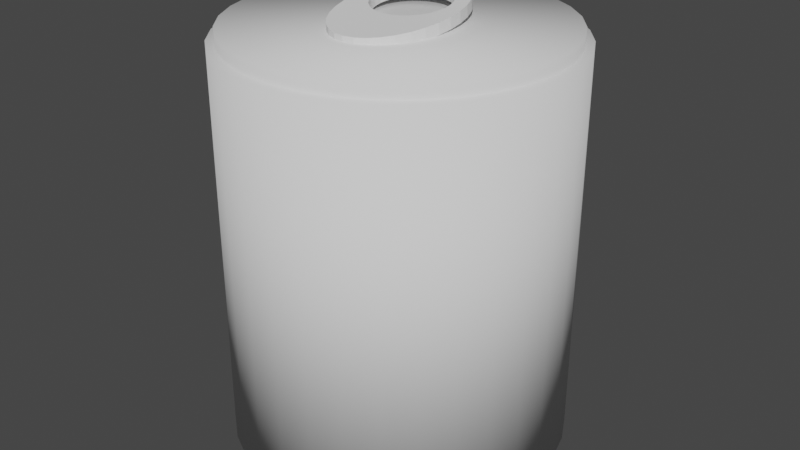 # Source: Soup.blend  (saved by Blender 2.93.21; exported with 4.5.12 LTS)
import bpy
from mathutils import Matrix  # noqa: F401  (used for matrix-valued properties, if any)

bpy.ops.wm.read_factory_settings(use_empty=True)
scene = bpy.context.scene
scene.name = 'Scene'

# ---- collections
col_collection = bpy.data.collections.new('Collection'); scene.collection.children.link(col_collection)

# ---- world
world_world = bpy.data.worlds.new('World'); scene.world = world_world
world_world.use_nodes = True; world_world.node_tree.nodes.clear()
_N = world_world.node_tree.nodes; _L = world_world.node_tree.links
n0 = _N.new('ShaderNodeOutputWorld'); n0.name = 'World Output'; n0.location = (300, 300)
n1 = _N.new('ShaderNodeBackground'); n1.name = 'Background'; n1.location = (10, 300)
n1.inputs[0].default_value = (0.05088, 0.05088, 0.05088, 1.0)
_L.new(n1.outputs[0], n0.inputs[0])
n0.is_active_output = True
world_world.color = (0.05088, 0.05088, 0.05088)
world_world.use_sun_shadow = False
world_world.sun_shadow_jitter_overblur = 0.0

# ---- meshes
me_cylinder_003 = bpy.data.meshes.new('Cylinder.003')
me_cylinder_003.from_pydata([(0.0, 1.0, -1.0), (0.0, 1.0, 1.6), (0.1951, 0.9808, -1.0), (0.1951, 0.9808, 1.6), (0.3827, 0.9239, -1.0), (0.3827, 0.9239, 1.6), (0.5556, 0.8315, -1.0), (0.5556, 0.8315, 1.6), (0.7071, 0.7071, -1.0), (0.7071, 0.7071, 1.6), (0.8315, 0.5556, -1.0), (0.8315, 0.5556, 1.6), (0.9239, 0.3827, -1.0), (0.9239, 0.3827, 1.6), (0.9808, 0.1951, -1.0), (0.9808, 0.1951, 1.6), (1.0, -4.371e-08, -1.0), (1.0, -4.371e-08, 1.6), (0.9808, -0.1951, -1.0), (0.9808, -0.1951, 1.6), (0.9239, -0.3827, -1.0), (0.9239, -0.3827, 1.6), (0.8315, -0.5556, -1.0), (0.8315, -0.5556, 1.6), (0.7071, -0.7071, -1.0), (0.7071, -0.7071, 1.6), (0.5556, -0.8315, -1.0), (0.5556, -0.8315, 1.6), (0.3827, -0.9239, -1.0), (0.3827, -0.9239, 1.6), (0.1951, -0.9808, -1.0), (0.1951, -0.9808, 1.6), (-8.742e-08, -1.0, -1.0), (-8.742e-08, -1.0, 1.6), (-0.1951, -0.9808, -1.0), (-0.1951, -0.9808, 1.6), (-0.3827, -0.9239, -1.0), (-0.3827, -0.9239, 1.6), (-0.5556, -0.8315, -1.0), (-0.5556, -0.8315, 1.6), (-0.7071, -0.7071, -1.0), (-0.7071, -0.7071, 1.6), (-0.8315, -0.5556, -1.0), (-0.8315, -0.5556, 1.6), (-0.9239, -0.3827, -1.0), (-0.9239, -0.3827, 1.6), (-0.9808, -0.1951, -1.0), (-0.9808, -0.1951, 1.6), (-1.0, 1.192e-08, -1.0), (-1.0, 1.192e-08, 1.6), (-0.9808, 0.1951, -1.0), (-0.9808, 0.1951, 1.6), (-0.9239, 0.3827, -1.0), (-0.9239, 0.3827, 1.6), (-0.8315, 0.5556, -1.0), (-0.8315, 0.5556, 1.6), (-0.7071, 0.7071, -1.0), (-0.7071, 0.7071, 1.6), (-0.5556, 0.8315, -1.0), (-0.5556, 0.8315, 1.6), (-0.3827, 0.9239, -1.0), (-0.3827, 0.9239, 1.6), (-0.1951, 0.9808, -1.0), (-0.1951, 0.9808, 1.6)], [], [(0, 1, 3, 2), (2, 3, 5, 4), (4, 5, 7, 6), (6, 7, 9, 8), (8, 9, 11, 10), (10, 11, 13, 12), (12, 13, 15, 14), (14, 15, 17, 16), (16, 17, 19, 18), (18, 19, 21, 20), (20, 21, 23, 22), (22, 23, 25, 24), (24, 25, 27, 26), (26, 27, 29, 28), (28, 29, 31, 30), (30, 31, 33, 32), (32, 33, 35, 34), (34, 35, 37, 36), (36, 37, 39, 38), (38, 39, 41, 40), (40, 41, 43, 42), (42, 43, 45, 44), (44, 45, 47, 46), (46, 47, 49, 48), (48, 49, 51, 50), (50, 51, 53, 52), (52, 53, 55, 54), (54, 55, 57, 56), (56, 57, 59, 58), (58, 59, 61, 60), (3, 1, 63, 61, 59, 57, 55, 53, 51, 49, 47, 45, 43, 41, 39, 37, 35, 33, 31, 29, 27, 25, 23, 21, 19, 17, 15, 13, 11, 9, 7, 5), (60, 61, 63, 62), (62, 63, 1, 0), (0, 2, 4, 6, 8, 10, 12, 14, 16, 18, 20, 22, 24, 26, 28, 30, 32, 34, 36, 38, 40, 42, 44, 46, 48, 50, 52, 54, 56, 58, 60, 62)])
me_cylinder_003.polygons.foreach_set('use_smooth', [True] * 34)
_uv = me_cylinder_003.uv_layers.new(name='UVMap')
_uv.uv.foreach_set('vector', [1.0, 0.5, 1.0, 1.0, 0.9688, 1.0, 0.9688, 0.5, 0.9688, 0.5, 0.9688, 1.0, 0.9375, 1.0, 0.9375, 0.5, 0.9375, 0.5, 0.9375, 1.0, 0.9062, 1.0, 0.9062, 0.5, 0.9062, 0.5, 0.9062, 1.0, 0.875, 1.0, 0.875, 0.5, 0.875, 0.5, 0.875, 1.0, 0.8438, 1.0, 0.8438, 0.5, 0.8438, 0.5, 0.8438, 1.0, 0.8125, 1.0, 0.8125, 0.5, 0.8125, 0.5, 0.8125, 1.0, 0.7812, 1.0, 0.7812, 0.5, 0.7812, 0.5, 0.7812, 1.0, 0.75, 1.0, 0.75, 0.5, 0.75, 0.5, 0.75, 1.0, 0.7188, 1.0, 0.7188, 0.5, 0.7188, 0.5, 0.7188, 1.0, 0.6875, 1.0, 0.6875, 0.5, 0.6875, 0.5, 0.6875, 1.0, 0.6562, 1.0, 0.6562, 0.5, 0.6562, 0.5, 0.6562, 1.0, 0.625, 1.0, 0.625, 0.5, 0.625, 0.5, 0.625, 1.0, 0.5938, 1.0, 0.5938, 0.5, 0.5938, 0.5, 0.5938, 1.0, 0.5625, 1.0, 0.5625, 0.5, 0.5625, 0.5, 0.5625, 1.0, 0.5312, 1.0, 0.5312, 0.5, 0.5312, 0.5, 0.5312, 1.0, 0.5, 1.0, 0.5, 0.5, 0.5, 0.5, 0.5, 1.0, 0.4688, 1.0, 0.4688, 0.5, 0.4688, 0.5, 0.4688, 1.0, 0.4375, 1.0, 0.4375, 0.5, 0.4375, 0.5, 0.4375, 1.0, 0.4062, 1.0, 0.4062, 0.5, 0.4062, 0.5, 0.4062, 1.0, 0.375, 1.0, 0.375, 0.5, 0.375, 0.5, 0.375, 1.0, 0.3438, 1.0, 0.3438, 0.5, 0.3438, 0.5, 0.3438, 1.0, 0.3125, 1.0, 0.3125, 0.5, 0.3125, 0.5, 0.3125, 1.0, 0.2812, 1.0, 0.2812, 0.5, 0.2812, 0.5, 0.2812, 1.0, 0.25, 1.0, 0.25, 0.5, 0.25, 0.5, 0.25, 1.0, 0.2188, 1.0, 0.2188, 0.5, 0.2188, 0.5, 0.2188, 1.0, 0.1875, 1.0, 0.1875, 0.5, 0.1875, 0.5, 0.1875, 1.0, 0.1562, 1.0, 0.1562, 0.5, 0.1562, 0.5, 0.1562, 1.0, 0.125, 1.0, 0.125, 0.5, 0.125, 0.5, 0.125, 1.0, 0.09375, 1.0, 0.09375, 0.5, 0.09375, 0.5, 0.09375, 1.0, 0.0625, 1.0, 0.0625, 0.5, 0.2968, 0.4854, 0.25, 0.49, 0.2032, 0.4854, 0.1582, 0.4717, 0.1167, 0.4496, 0.08029, 0.4197, 0.05045, 0.3833, 0.02827, 0.3418, 0.01461, 0.2968, 0.01, 0.25, 0.01461, 0.2032, 0.02827, 0.1582, 0.05045, 0.1167, 0.08029, 0.08029, 0.1167, 0.05045, 0.1582, 0.02827, 0.2032, 0.01461, 0.25, 0.01, 0.2968, 0.01461, 0.3418, 0.02827, 0.3833, 0.05045, 0.4197, 0.08029, 0.4496, 0.1167, 0.4717, 0.1582, 0.4854, 0.2032, 0.49, 0.25, 0.4854, 0.2968, 0.4717, 0.3418, 0.4496, 0.3833, 0.4197, 0.4197, 0.3833, 0.4496, 0.3418, 0.4717, 0.0625, 0.5, 0.0625, 1.0, 0.03125, 1.0, 0.03125, 0.5, 0.03125, 0.5, 0.03125, 1.0, 0.0, 1.0, 0.0, 0.5, 0.75, 0.49, 0.7968, 0.4854, 0.8418, 0.4717, 0.8833, 0.4496, 0.9197, 0.4197, 0.9496, 0.3833, 0.9717, 0.3418, 0.9854, 0.2968, 0.99, 0.25, 0.9854, 0.2032, 0.9717, 0.1582, 0.9496, 0.1167, 0.9197, 0.08029, 0.8833, 0.05045, 0.8418, 0.02827, 0.7968, 0.01461, 0.75, 0.01, 0.7032, 0.01461, 0.6582, 0.02827, 0.6167, 0.05045, 0.5803, 0.08029, 0.5504, 0.1167, 0.5283, 0.1582, 0.5146, 0.2032, 0.51, 0.25, 0.5146, 0.2968, 0.5283, 0.3418, 0.5504, 0.3833, 0.5803, 0.4197, 0.6167, 0.4496, 0.6582, 0.4717, 0.7032, 0.4854])
me_cylinder_003.use_remesh_fix_poles = True
me_cylinder_003.use_remesh_preserve_attributes = False
me_cylinder_003.update()
me_cylinder_001 = bpy.data.meshes.new('Cylinder.001')
me_cylinder_001.from_pydata([(0.0, 1.0, -1.0), (0.0, 1.0, 1.6), (0.1951, 0.9808, -1.0), (0.1951, 0.9808, 1.6), (0.3827, 0.9239, -1.0), (0.3827, 0.9239, 1.6), (0.5556, 0.8315, -1.0), (0.5556, 0.8315, 1.6), (0.7071, 0.7071, -1.0), (0.7071, 0.7071, 1.6), (0.8315, 0.5556, -1.0), (0.8315, 0.5556, 1.6), (0.9239, 0.3827, -1.0), (0.9239, 0.3827, 1.6), (0.9808, 0.1951, -1.0), (0.9808, 0.1951, 1.6), (1.0, -4.371e-08, -1.0), (1.0, -4.371e-08, 1.6), (0.9808, -0.1951, -1.0), (0.9808, -0.1951, 1.6), (0.9239, -0.3827, -1.0), (0.9239, -0.3827, 1.6), (0.8315, -0.5556, -1.0), (0.8315, -0.5556, 1.6), (0.7071, -0.7071, -1.0), (0.7071, -0.7071, 1.6), (0.5556, -0.8315, -1.0), (0.5556, -0.8315, 1.6), (0.3827, -0.9239, -1.0), (0.3827, -0.9239, 1.6), (0.1951, -0.9808, -1.0), (0.1951, -0.9808, 1.6), (-8.742e-08, -1.0, -1.0), (-8.742e-08, -1.0, 1.6), (-0.1951, -0.9808, -1.0), (-0.1951, -0.9808, 1.6), (-0.3827, -0.9239, -1.0), (-0.3827, -0.9239, 1.6), (-0.5556, -0.8315, -1.0), (-0.5556, -0.8315, 1.6), (-0.7071, -0.7071, -1.0), (-0.7071, -0.7071, 1.6), (-0.8315, -0.5556, -1.0), (-0.8315, -0.5556, 1.6), (-0.9239, -0.3827, -1.0), (-0.9239, -0.3827, 1.6), (-0.9808, -0.1951, -1.0), (-0.9808, -0.1951, 1.6), (-1.0, 1.192e-08, -1.0), (-1.0, 1.192e-08, 1.6), (-0.9808, 0.1951, -1.0), (-0.9808, 0.1951, 1.6), (-0.9239, 0.3827, -1.0), (-0.9239, 0.3827, 1.6), (-0.8315, 0.5556, -1.0), (-0.8315, 0.5556, 1.6), (-0.7071, 0.7071, -1.0), (-0.7071, 0.7071, 1.6), (-0.5556, 0.8315, -1.0), (-0.5556, 0.8315, 1.6), (-0.3827, 0.9239, -1.0), (-0.3827, 0.9239, 1.6), (-0.1951, 0.9808, -1.0), (-0.1951, 0.9808, 1.6)], [], [(0, 1, 3, 2), (2, 3, 5, 4), (4, 5, 7, 6), (6, 7, 9, 8), (8, 9, 11, 10), (10, 11, 13, 12), (12, 13, 15, 14), (14, 15, 17, 16), (16, 17, 19, 18), (18, 19, 21, 20), (20, 21, 23, 22), (22, 23, 25, 24), (24, 25, 27, 26), (26, 27, 29, 28), (28, 29, 31, 30), (30, 31, 33, 32), (32, 33, 35, 34), (34, 35, 37, 36), (36, 37, 39, 38), (38, 39, 41, 40), (40, 41, 43, 42), (42, 43, 45, 44), (44, 45, 47, 46), (46, 47, 49, 48), (48, 49, 51, 50), (50, 51, 53, 52), (52, 53, 55, 54), (54, 55, 57, 56), (56, 57, 59, 58), (58, 59, 61, 60), (3, 1, 63, 61, 59, 57, 55, 53, 51, 49, 47, 45, 43, 41, 39, 37, 35, 33, 31, 29, 27, 25, 23, 21, 19, 17, 15, 13, 11, 9, 7, 5), (60, 61, 63, 62), (62, 63, 1, 0), (0, 2, 4, 6, 8, 10, 12, 14, 16, 18, 20, 22, 24, 26, 28, 30, 32, 34, 36, 38, 40, 42, 44, 46, 48, 50, 52, 54, 56, 58, 60, 62)])
me_cylinder_001.polygons.foreach_set('use_smooth', [True] * 34)
_uv = me_cylinder_001.uv_layers.new(name='UVMap')
_uv.uv.foreach_set('vector', [1.0, 0.5, 1.0, 1.0, 0.9688, 1.0, 0.9688, 0.5, 0.9688, 0.5, 0.9688, 1.0, 0.9375, 1.0, 0.9375, 0.5, 0.9375, 0.5, 0.9375, 1.0, 0.9062, 1.0, 0.9062, 0.5, 0.9062, 0.5, 0.9062, 1.0, 0.875, 1.0, 0.875, 0.5, 0.875, 0.5, 0.875, 1.0, 0.8438, 1.0, 0.8438, 0.5, 0.8438, 0.5, 0.8438, 1.0, 0.8125, 1.0, 0.8125, 0.5, 0.8125, 0.5, 0.8125, 1.0, 0.7812, 1.0, 0.7812, 0.5, 0.7812, 0.5, 0.7812, 1.0, 0.75, 1.0, 0.75, 0.5, 0.75, 0.5, 0.75, 1.0, 0.7188, 1.0, 0.7188, 0.5, 0.7188, 0.5, 0.7188, 1.0, 0.6875, 1.0, 0.6875, 0.5, 0.6875, 0.5, 0.6875, 1.0, 0.6562, 1.0, 0.6562, 0.5, 0.6562, 0.5, 0.6562, 1.0, 0.625, 1.0, 0.625, 0.5, 0.625, 0.5, 0.625, 1.0, 0.5938, 1.0, 0.5938, 0.5, 0.5938, 0.5, 0.5938, 1.0, 0.5625, 1.0, 0.5625, 0.5, 0.5625, 0.5, 0.5625, 1.0, 0.5312, 1.0, 0.5312, 0.5, 0.5312, 0.5, 0.5312, 1.0, 0.5, 1.0, 0.5, 0.5, 0.5, 0.5, 0.5, 1.0, 0.4688, 1.0, 0.4688, 0.5, 0.4688, 0.5, 0.4688, 1.0, 0.4375, 1.0, 0.4375, 0.5, 0.4375, 0.5, 0.4375, 1.0, 0.4062, 1.0, 0.4062, 0.5, 0.4062, 0.5, 0.4062, 1.0, 0.375, 1.0, 0.375, 0.5, 0.375, 0.5, 0.375, 1.0, 0.3438, 1.0, 0.3438, 0.5, 0.3438, 0.5, 0.3438, 1.0, 0.3125, 1.0, 0.3125, 0.5, 0.3125, 0.5, 0.3125, 1.0, 0.2812, 1.0, 0.2812, 0.5, 0.2812, 0.5, 0.2812, 1.0, 0.25, 1.0, 0.25, 0.5, 0.25, 0.5, 0.25, 1.0, 0.2188, 1.0, 0.2188, 0.5, 0.2188, 0.5, 0.2188, 1.0, 0.1875, 1.0, 0.1875, 0.5, 0.1875, 0.5, 0.1875, 1.0, 0.1562, 1.0, 0.1562, 0.5, 0.1562, 0.5, 0.1562, 1.0, 0.125, 1.0, 0.125, 0.5, 0.125, 0.5, 0.125, 1.0, 0.09375, 1.0, 0.09375, 0.5, 0.09375, 0.5, 0.09375, 1.0, 0.0625, 1.0, 0.0625, 0.5, 0.2968, 0.4854, 0.25, 0.49, 0.2032, 0.4854, 0.1582, 0.4717, 0.1167, 0.4496, 0.08029, 0.4197, 0.05045, 0.3833, 0.02827, 0.3418, 0.01461, 0.2968, 0.01, 0.25, 0.01461, 0.2032, 0.02827, 0.1582, 0.05045, 0.1167, 0.08029, 0.08029, 0.1167, 0.05045, 0.1582, 0.02827, 0.2032, 0.01461, 0.25, 0.01, 0.2968, 0.01461, 0.3418, 0.02827, 0.3833, 0.05045, 0.4197, 0.08029, 0.4496, 0.1167, 0.4717, 0.1582, 0.4854, 0.2032, 0.49, 0.25, 0.4854, 0.2968, 0.4717, 0.3418, 0.4496, 0.3833, 0.4197, 0.4197, 0.3833, 0.4496, 0.3418, 0.4717, 0.0625, 0.5, 0.0625, 1.0, 0.03125, 1.0, 0.03125, 0.5, 0.03125, 0.5, 0.03125, 1.0, 0.0, 1.0, 0.0, 0.5, 0.75, 0.49, 0.7968, 0.4854, 0.8418, 0.4717, 0.8833, 0.4496, 0.9197, 0.4197, 0.9496, 0.3833, 0.9717, 0.3418, 0.9854, 0.2968, 0.99, 0.25, 0.9854, 0.2032, 0.9717, 0.1582, 0.9496, 0.1167, 0.9197, 0.08029, 0.8833, 0.05045, 0.8418, 0.02827, 0.7968, 0.01461, 0.75, 0.01, 0.7032, 0.01461, 0.6582, 0.02827, 0.6167, 0.05045, 0.5803, 0.08029, 0.5504, 0.1167, 0.5283, 0.1582, 0.5146, 0.2032, 0.51, 0.25, 0.5146, 0.2968, 0.5283, 0.3418, 0.5504, 0.3833, 0.5803, 0.4197, 0.6167, 0.4496, 0.6582, 0.4717, 0.7032, 0.4854])
me_cylinder_001.use_remesh_fix_poles = True
me_cylinder_001.use_remesh_preserve_attributes = False
me_cylinder_001.update()
me_cylinder_002 = bpy.data.meshes.new('Cylinder.002')
me_cylinder_002.from_pydata([(-2.27e-09, 1.0, -1.0), (-2.037e-09, 1.0, 1.0), (0.1951, 0.9808, -1.0), (0.1951, 0.9808, 1.0), (0.3827, 0.9239, -1.0), (0.3827, 0.9239, 1.0), (0.5556, 0.8315, -1.0), (0.5556, 0.8315, 1.0), (0.7071, 0.7071, -1.0), (0.7071, 0.7071, 1.0), (0.8315, 0.5556, -1.0), (0.8315, 0.5556, 1.0), (0.9239, 0.3827, -1.0), (0.9239, 0.3827, 1.0), (0.9808, 0.1951, -1.0), (0.9808, 0.1951, 1.0), (1.0, -7.511e-08, -1.0), (1.0, -7.418e-08, 1.0), (0.9808, -0.1951, -1.0), (0.9808, -0.1951, 1.0), (0.9239, -0.3827, -1.0), (0.9239, -0.3827, 1.0), (0.8315, -0.5556, -1.0), (0.8315, -0.5556, 1.0), (0.7071, -0.7071, -1.0), (0.7071, -0.7071, 1.0), (0.5556, -0.8315, -1.0), (0.5556, -0.8315, 1.0), (0.3827, -0.9239, -1.0), (0.3827, -0.9239, 1.0), (0.1951, -0.9808, -1.0), (0.1951, -0.9808, 1.0), (-8.352e-08, -1.0, -1.0), (-8.329e-08, -1.0, 1.0), (-0.1951, -0.9808, -1.0), (-0.1951, -0.9808, 1.0), (-0.3827, -0.9239, -1.0), (-0.3827, -0.9239, 1.0), (-0.5556, -0.8315, -1.0), (-0.5556, -0.8315, 1.0), (-0.7071, -0.7071, -1.0), (-0.7071, -0.7071, 1.0), (-0.8315, -0.5556, -1.0), (-0.8315, -0.5556, 1.0), (-0.9239, -0.3827, -1.0), (-0.9239, -0.3827, 1.0), (-0.9808, -0.1951, -1.0), (-0.9808, -0.1951, 1.0), (-1.0, -1.721e-08, -1.0), (-1.0, -1.628e-08, 1.0), (-0.9808, 0.1951, -1.0), (-0.9808, 0.1951, 1.0), (-0.9239, 0.3827, -1.0), (-0.9239, 0.3827, 1.0), (-0.8315, 0.5556, -1.0), (-0.8315, 0.5556, 1.0), (-0.7071, 0.7071, -1.0), (-0.7071, 0.7071, 1.0), (-0.5556, 0.8315, -1.0), (-0.5556, 0.8315, 1.0), (-0.3827, 0.9239, -1.0), (-0.3827, 0.9239, 1.0), (-0.1951, 0.9808, -1.0), (-0.1951, 0.9808, 1.0), (-0.302, -0.2371, 1.0), (-0.17, -0.2671, 1.0), (0.6787, 0.1161, -1.0), (0.6765, 0.1036, 1.0), (-0.4229, -0.19, 1.0), (0.6351, 0.02509, -1.0), (0.633, 0.01257, 1.0), (-0.5281, -0.1275, 1.0), (-0.2704, 0.666, 1.0), (0.5667, -0.05836, -1.0), (0.5646, -0.07088, 1.0), (-0.6137, -0.05201, 1.0), (-0.3945, 0.6228, 1.0), (-0.504, 0.5637, 1.0), (0.476, -0.131, -1.0), (0.4739, -0.1435, 1.0), (-0.7236, 0.2214, 1.0), (-0.7133, 0.1259, 1.0), (-0.7066, 0.3166, 1.0), (-0.5947, 0.4911, 1.0), (-0.6631, 0.4076, 1.0), (-0.6762, 0.03354, 1.0), (0.3665, -0.1901, -1.0), (0.3644, -0.2026, 1.0), (0.6935, 0.1988, 1.0), (0.6832, 0.2943, 1.0), (0.6461, 0.3867, 1.0), (0.2424, -0.2333, -1.0), (0.2403, -0.2458, 1.0), (0.1086, -0.259, -1.0), (0.1064, -0.2715, 1.0), (0.5836, 0.4722, 1.0), (0.539, 0.5116, 1.0), (0.498, 0.5477, 1.0), (-0.03, -0.2662, -1.0), (-0.03214, -0.2787, 1.0), (-0.1365, 0.6917, 1.0), (0.002053, 0.6989, 1.0), (0.1399, 0.6873, 1.0), (0.3928, 0.6102, 1.0), (0.2719, 0.6573, 1.0), (-0.1679, -0.2545, -1.0), (-0.2998, -0.2246, -1.0), (-0.4208, -0.1775, -1.0), (-0.526, -0.115, -1.0), (-0.2683, 0.6785, -1.0), (-0.6115, -0.03949, -1.0), (-0.5018, 0.5763, -1.0), (-0.3923, 0.6353, -1.0), (-0.7214, 0.234, -1.0), (-0.7111, 0.1384, -1.0), (-0.7045, 0.3291, -1.0), (-0.674, 0.04606, -1.0), (-0.5925, 0.5036, -1.0), (-0.661, 0.4201, -1.0), (0.6956, 0.2113, -1.0), (0.6853, 0.3068, -1.0), (0.6482, 0.3992, -1.0), (0.5857, 0.4847, -1.0), (0.5286, 0.5351, -1.0), (0.5002, 0.5602, -1.0), (-0.1344, 0.7042, -1.0), (0.00419, 0.7114, -1.0), (0.1421, 0.6998, -1.0), (0.3949, 0.6227, -1.0), (0.274, 0.6698, -1.0)], [], [(0, 1, 3, 2), (2, 3, 5, 4), (4, 5, 7, 6), (6, 7, 9, 8), (8, 9, 11, 10), (10, 11, 13, 12), (12, 13, 15, 14), (14, 15, 17, 16), (16, 17, 19, 18), (18, 19, 21, 20), (20, 21, 23, 22), (22, 23, 25, 24), (24, 25, 27, 26), (26, 27, 29, 28), (28, 29, 31, 30), (30, 31, 33, 32), (32, 33, 35, 34), (34, 35, 37, 36), (36, 37, 39, 38), (38, 39, 41, 40), (40, 41, 43, 42), (42, 43, 45, 44), (44, 45, 47, 46), (46, 47, 49, 48), (48, 49, 51, 50), (50, 51, 53, 52), (52, 53, 55, 54), (54, 55, 57, 56), (56, 57, 59, 58), (58, 59, 61, 60), (84, 55, 53, 51, 49, 47, 45, 43, 41, 39, 37, 35, 33, 31, 29, 27, 25, 23, 21, 19, 17, 15, 13, 11, 9, 96, 95, 90, 89, 88, 67, 70, 74, 79, 87, 92, 94, 99, 65, 64, 68, 71, 75, 85, 81, 80, 82), (97, 96, 9, 7, 5, 3, 1, 63, 61, 59, 57, 55, 84, 83, 77, 76, 72, 100, 101, 102, 104, 103), (60, 61, 63, 62), (62, 63, 1, 0), (118, 54, 56, 58, 60, 62, 0, 2, 4, 6, 8, 123, 124, 128, 129, 127, 126, 125, 109, 112, 111, 117), (122, 123, 8, 10, 12, 14, 16, 18, 20, 22, 24, 26, 28, 30, 32, 34, 36, 38, 40, 42, 44, 46, 48, 50, 52, 54, 118, 115, 113, 114, 116, 110, 108, 107, 106, 105, 98, 93, 91, 86, 78, 73, 69, 66, 119, 120, 121), (127, 102, 101, 126), (129, 104, 102, 127), (128, 103, 104, 129), (124, 97, 103, 128), (122, 95, 96, 97, 124, 123), (121, 90, 95, 122), (120, 89, 90, 121), (88, 89, 120, 119), (66, 67, 88, 119), (67, 66, 69, 70), (73, 74, 70, 69), (74, 73, 78, 79), (79, 78, 86, 87), (87, 86, 91, 92), (92, 91, 93, 94), (94, 93, 98, 99), (65, 99, 98, 105), (64, 65, 105, 106), (68, 64, 106, 107), (71, 68, 107, 108), (75, 71, 108, 110), (85, 75, 110, 116), (114, 81, 85, 116), (113, 80, 81, 114), (115, 82, 80, 113), (118, 84, 82, 115), (117, 83, 84, 118), (111, 77, 83, 117), (112, 76, 77, 111), (109, 72, 76, 112), (125, 100, 72, 109), (126, 101, 100, 125)])
_uv = me_cylinder_002.uv_layers.new(name='UVMap')
_uv.uv.foreach_set('vector', [1.0, 0.5, 1.0, 1.0, 0.9688, 1.0, 0.9688, 0.5, 0.9688, 0.5, 0.9688, 1.0, 0.9375, 1.0, 0.9375, 0.5, 0.9375, 0.5, 0.9375, 1.0, 0.9062, 1.0, 0.9062, 0.5, 0.9062, 0.5, 0.9062, 1.0, 0.875, 1.0, 0.875, 0.5, 0.875, 0.5, 0.875, 1.0, 0.8438, 1.0, 0.8438, 0.5, 0.8438, 0.5, 0.8438, 1.0, 0.8125, 1.0, 0.8125, 0.5, 0.8125, 0.5, 0.8125, 1.0, 0.7812, 1.0, 0.7812, 0.5, 0.7812, 0.5, 0.7812, 1.0, 0.75, 1.0, 0.75, 0.5, 0.75, 0.5, 0.75, 1.0, 0.7188, 1.0, 0.7188, 0.5, 0.7188, 0.5, 0.7188, 1.0, 0.6875, 1.0, 0.6875, 0.5, 0.6875, 0.5, 0.6875, 1.0, 0.6562, 1.0, 0.6562, 0.5, 0.6562, 0.5, 0.6562, 1.0, 0.625, 1.0, 0.625, 0.5, 0.625, 0.5, 0.625, 1.0, 0.5938, 1.0, 0.5938, 0.5, 0.5938, 0.5, 0.5938, 1.0, 0.5625, 1.0, 0.5625, 0.5, 0.5625, 0.5, 0.5625, 1.0, 0.5312, 1.0, 0.5312, 0.5, 0.5312, 0.5, 0.5312, 1.0, 0.5, 1.0, 0.5, 0.5, 0.5, 0.5, 0.5, 1.0, 0.4688, 1.0, 0.4688, 0.5, 0.4688, 0.5, 0.4688, 1.0, 0.4375, 1.0, 0.4375, 0.5, 0.4375, 0.5, 0.4375, 1.0, 0.4062, 1.0, 0.4062, 0.5, 0.4062, 0.5, 0.4062, 1.0, 0.375, 1.0, 0.375, 0.5, 0.375, 0.5, 0.375, 1.0, 0.3438, 1.0, 0.3438, 0.5, 0.3438, 0.5, 0.3438, 1.0, 0.3125, 1.0, 0.3125, 0.5, 0.3125, 0.5, 0.3125, 1.0, 0.2812, 1.0, 0.2812, 0.5, 0.2812, 0.5, 0.2812, 1.0, 0.25, 1.0, 0.25, 0.5, 0.25, 0.5, 0.25, 1.0, 0.2188, 1.0, 0.2188, 0.5, 0.2188, 0.5, 0.2188, 1.0, 0.1875, 1.0, 0.1875, 0.5, 0.1875, 0.5, 0.1875, 1.0, 0.1562, 1.0, 0.1562, 0.5, 0.1562, 0.5, 0.1562, 1.0, 0.125, 1.0, 0.125, 0.5, 0.125, 0.5, 0.125, 1.0, 0.09375, 1.0, 0.09375, 0.5, 0.09375, 0.5, 0.09375, 1.0, 0.0625, 1.0, 0.0625, 0.5, 0.09086, 0.3478, 0.05045, 0.3833, 0.02827, 0.3418, 0.01461, 0.2968, 0.01, 0.25, 0.01461, 0.2032, 0.02827, 0.1582, 0.05045, 0.1167, 0.08029, 0.08029, 0.1167, 0.05045, 0.1582, 0.02827, 0.2032, 0.01461, 0.25, 0.01, 0.2968, 0.01461, 0.3418, 0.02827, 0.3833, 0.05045, 0.4197, 0.08029, 0.4496, 0.1167, 0.4717, 0.1582, 0.4854, 0.2032, 0.49, 0.25, 0.4854, 0.2968, 0.4717, 0.3418, 0.4496, 0.3833, 0.4197, 0.4197, 0.3794, 0.3728, 0.3901, 0.3633, 0.4051, 0.3428, 0.414, 0.3206, 0.4164, 0.2977, 0.4124, 0.2749, 0.4019, 0.253, 0.3855, 0.233, 0.3637, 0.2156, 0.3374, 0.2014, 0.3077, 0.191, 0.2755, 0.1848, 0.2423, 0.1831, 0.2092, 0.1859, 0.1775, 0.1931, 0.1485, 0.2044, 0.1232, 0.2194, 0.1027, 0.2375, 0.08772, 0.258, 0.07881, 0.2802, 0.07634, 0.3031, 0.08041, 0.326, 0.3695, 0.3814, 0.3794, 0.3728, 0.4197, 0.4197, 0.3833, 0.4496, 0.3418, 0.4717, 0.2968, 0.4854, 0.25, 0.49, 0.2032, 0.4854, 0.1582, 0.4717, 0.1167, 0.4496, 0.08029, 0.4197, 0.05045, 0.3833, 0.09086, 0.3478, 0.1073, 0.3679, 0.1291, 0.3853, 0.1553, 0.3995, 0.1851, 0.4098, 0.2172, 0.416, 0.2505, 0.4177, 0.2836, 0.4149, 0.3153, 0.4078, 0.3443, 0.3964, 0.0625, 0.5, 0.0625, 1.0, 0.03125, 1.0, 0.03125, 0.5, 0.03125, 0.5, 0.03125, 1.0, 0.0, 1.0, 0.0, 0.5, 0.5914, 0.3508, 0.5504, 0.3833, 0.5803, 0.4197, 0.6167, 0.4496, 0.6582, 0.4717, 0.7032, 0.4854, 0.75, 0.49, 0.7968, 0.4854, 0.8418, 0.4717, 0.8833, 0.4496, 0.9197, 0.4197, 0.8769, 0.3784, 0.87, 0.3844, 0.8448, 0.3995, 0.8158, 0.4108, 0.7841, 0.4179, 0.751, 0.4207, 0.7178, 0.419, 0.6856, 0.4128, 0.6558, 0.4025, 0.6296, 0.3883, 0.6078, 0.3709, 0.8906, 0.3663, 0.8769, 0.3784, 0.9197, 0.4197, 0.9496, 0.3833, 0.9717, 0.3418, 0.9854, 0.2968, 0.99, 0.25, 0.9854, 0.2032, 0.9717, 0.1582, 0.9496, 0.1167, 0.9197, 0.08029, 0.8833, 0.05045, 0.8418, 0.02827, 0.7968, 0.01461, 0.75, 0.01, 0.7032, 0.01461, 0.6582, 0.02827, 0.6167, 0.05045, 0.5803, 0.08029, 0.5504, 0.1167, 0.5283, 0.1582, 0.5146, 0.2032, 0.51, 0.25, 0.5146, 0.2968, 0.5283, 0.3418, 0.5504, 0.3833, 0.5914, 0.3508, 0.5809, 0.329, 0.5769, 0.3062, 0.5793, 0.2832, 0.5882, 0.2611, 0.6032, 0.2405, 0.6238, 0.2224, 0.649, 0.2074, 0.678, 0.1961, 0.7097, 0.1889, 0.7428, 0.1861, 0.7761, 0.1878, 0.8082, 0.194, 0.838, 0.2044, 0.8642, 0.2186, 0.886, 0.236, 0.9024, 0.256, 0.9129, 0.2779, 0.9169, 0.3007, 0.9145, 0.3236, 0.9056, 0.3458, 0.9688, 0.66, 0.9688, 0.7329, 1.0, 0.7329, 1.0, 0.66, 0.9375, 0.6609, 0.9375, 0.7338, 0.9688, 0.7329, 0.9688, 0.66, 0.9062, 0.6626, 0.9062, 0.7354, 0.9375, 0.7338, 0.9375, 0.6609, 0.875, 0.665, 0.875, 0.7379, 0.9062, 0.7354, 0.9062, 0.6626, 0.8438, 0.6681, 0.8438, 0.741, 0.86, 0.7394, 0.875, 0.7379, 0.875, 0.665, 0.8646, 0.6661, 0.8125, 0.6718, 0.8125, 0.7446, 0.8438, 0.741, 0.8438, 0.6681, 0.7812, 0.6758, 0.7812, 0.7487, 0.8125, 0.7446, 0.8125, 0.6718, 0.75, 0.753, 0.7812, 0.7487, 0.7812, 0.6758, 0.75, 0.6801, 0.7188, 0.6845, 0.7188, 0.7573, 0.75, 0.753, 0.75, 0.6801, 0.7188, 0.7573, 0.7188, 0.6845, 0.6875, 0.6888, 0.6875, 0.7616, 0.6562, 0.6928, 0.6562, 0.7657, 0.6875, 0.7616, 0.6875, 0.6888, 0.6562, 0.7657, 0.6562, 0.6928, 0.625, 0.6964, 0.625, 0.7693, 0.625, 0.7693, 0.625, 0.6964, 0.5938, 0.6995, 0.5938, 0.7724, 0.5938, 0.7724, 0.5938, 0.6995, 0.5625, 0.7019, 0.5625, 0.7748, 0.5625, 0.7748, 0.5625, 0.7019, 0.5312, 0.7036, 0.5312, 0.7764, 0.5312, 0.7764, 0.5312, 0.7036, 0.5, 0.7044, 0.5, 0.7772, 0.4688, 0.7772, 0.5, 0.7772, 0.5, 0.7044, 0.4688, 0.7044, 0.4375, 0.7763, 0.4688, 0.7772, 0.4688, 0.7044, 0.4375, 0.7035, 0.4062, 0.7747, 0.4375, 0.7763, 0.4375, 0.7035, 0.4062, 0.7018, 0.375, 0.7722, 0.4062, 0.7747, 0.4062, 0.7018, 0.375, 0.6994, 0.3438, 0.7691, 0.375, 0.7722, 0.375, 0.6994, 0.3438, 0.6963, 0.3125, 0.7655, 0.3438, 0.7691, 0.3438, 0.6963, 0.3125, 0.6926, 0.2812, 0.6886, 0.2812, 0.7614, 0.3125, 0.7655, 0.3125, 0.6926, 0.25, 0.6843, 0.25, 0.7571, 0.2812, 0.7614, 0.2812, 0.6886, 0.2188, 0.6799, 0.2188, 0.7528, 0.25, 0.7571, 0.25, 0.6843, 0.1875, 0.6756, 0.1875, 0.7485, 0.2188, 0.7528, 0.2188, 0.6799, 0.1562, 0.6716, 0.1562, 0.7444, 0.1875, 0.7485, 0.1875, 0.6756, 0.125, 0.668, 0.125, 0.7408, 0.1562, 0.7444, 0.1562, 0.6716, 0.09375, 0.6649, 0.09375, 0.7378, 0.125, 0.7408, 0.125, 0.668, 0.0625, 0.6625, 0.0625, 0.7353, 0.09375, 0.7378, 0.09375, 0.6649, 0.03125, 0.6608, 0.03125, 0.7337, 0.0625, 0.7353, 0.0625, 0.6625, 0.0, 0.66, 0.0, 0.7329, 0.03125, 0.7337, 0.03125, 0.6608])
me_cylinder_002.use_remesh_fix_poles = True
me_cylinder_002.use_remesh_preserve_attributes = False
me_cylinder_002.update()

# ---- objects
ob_cylinder = bpy.data.objects.new('Cylinder', me_cylinder_003)
ob_cylinder_001 = bpy.data.objects.new('Cylinder.001', me_cylinder_001)
ob_cylinder_002 = bpy.data.objects.new('Cylinder.002', me_cylinder_002)

# ---- transforms, parenting, visibility, modifiers, constraints
ob_cylinder.location = (0.0, 0.0, 1.0)
ob_cylinder_001.location = (0.0, 0.0, 1.0)
ob_cylinder_001.scale = (1.049, 1.049, 0.9517)
ob_cylinder_002.location = (-0.006766, 0.01764, 2.648)
ob_cylinder_002.rotation_euler = (0.1008, 0.005802, 0.02474)
ob_cylinder_002.scale = (0.3315, 0.4825, 0.0341)

# ---- collection membership
col_collection.objects.link(ob_cylinder)
col_collection.objects.link(ob_cylinder_001)
col_collection.objects.link(ob_cylinder_002)

# ---- scene / render settings (as saved in the file)
scene.frame_start = 1; scene.frame_end = 250; scene.frame_set(1)
scene.render.engine = 'BLENDER_EEVEE_NEXT'
scene.cycles.use_denoising = False
scene.cycles.samples = 128
scene.cycles.sampling_pattern = 'TABULATED_SOBOL'
scene.cycles.use_adaptive_sampling = False
scene.cycles.use_light_tree = False
scene.view_settings.view_transform = 'Filmic'
bpy.context.view_layer.update()

# ---- added for rendering (the .blend has no active camera and no usable light): camera, sun
cam_auto = bpy.data.cameras.new('AutoCamera')
cam_auto.lens = 50.0
cam_auto.sensor_width = 36.0
cam_auto.clip_end = 1000.0
ob_auto_camera = bpy.data.objects.new('AutoCamera', cam_auto)
scene.collection.objects.link(ob_auto_camera)
ob_auto_camera.location = (3.7318, -4.47816, 4.35181)
ob_auto_camera.rotation_euler = (1.09748, -7.21219e-08, 0.694738)
scene.camera = ob_auto_camera
light_auto_sun = bpy.data.lights.new('AutoSun', 'SUN')
light_auto_sun.energy = 3.0
light_auto_sun.angle = 0.0523599
ob_auto_sun = bpy.data.objects.new('AutoSun', light_auto_sun)
scene.collection.objects.link(ob_auto_sun)
ob_auto_sun.rotation_euler = (0.872665, 0.174533, 0.523599)
bpy.context.view_layer.update()
